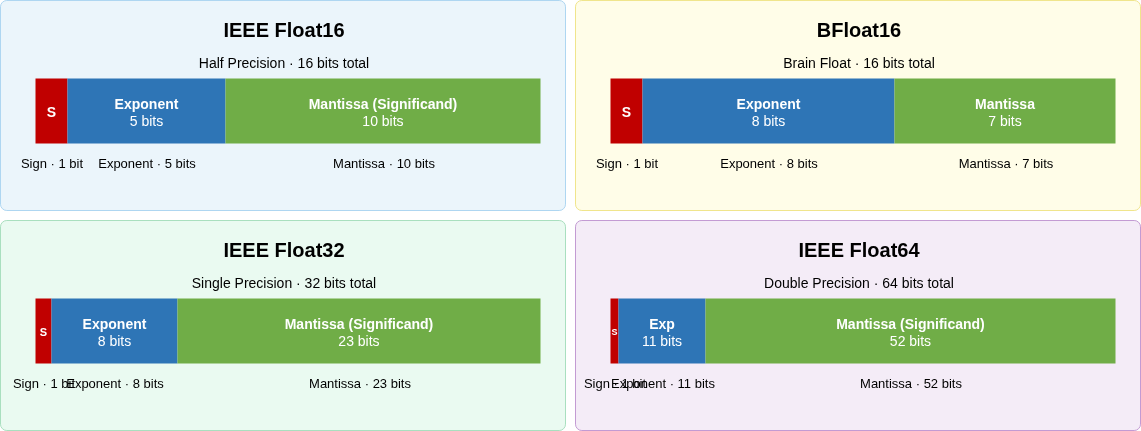

The diagram above was exported from draw.io. Its source (the exported page's mxGraphModel, read from the mxfile embedded in the PNG):
<mxGraphModel dx="1426" dy="960" grid="0" gridSize="10" guides="1" tooltips="1" connect="1" arrows="1" fold="1" page="1" pageScale="1" pageWidth="1169" pageHeight="500" math="0" shadow="0">
  <root>
    <mxCell id="0" />
    <mxCell id="1" parent="0" />
    <mxCell id="2" value="" style="rounded=1;whiteSpace=wrap;html=1;fillColor=#EBF5FB;strokeColor=#AED6F1;arcSize=3;" parent="1" vertex="1">
      <mxGeometry x="10" y="10" width="565" height="210" as="geometry" />
    </mxCell>
    <mxCell id="3" value="IEEE Float16" style="text;html=1;align=center;resizable=0;strokeColor=none;fillColor=none;fontSize=20;fontStyle=1;" parent="1" vertex="1">
      <mxGeometry x="10" y="20" width="565" height="35" as="geometry" />
    </mxCell>
    <mxCell id="4" value="Half Precision · 16 bits total" style="text;html=1;align=center;resizable=0;strokeColor=none;fillColor=none;fontSize=14;" parent="1" vertex="1">
      <mxGeometry x="10" y="57" width="565" height="25" as="geometry" />
    </mxCell>
    <mxCell id="5" value="S" style="rounded=0;whiteSpace=wrap;html=1;fillColor=#C00000;strokeColor=none;fontColor=#FFFFFF;fontSize=14;fontStyle=1;verticalAlign=middle;" parent="1" vertex="1">
      <mxGeometry x="45" y="88" width="32" height="65" as="geometry" />
    </mxCell>
    <mxCell id="6" value="&lt;b&gt;Exponent&lt;/b&gt;&lt;br/&gt;5 bits" style="rounded=0;whiteSpace=wrap;html=1;fillColor=#2E75B6;strokeColor=none;fontColor=#FFFFFF;fontSize=14;verticalAlign=middle;" parent="1" vertex="1">
      <mxGeometry x="77" y="88" width="158" height="65" as="geometry" />
    </mxCell>
    <mxCell id="7" value="&lt;b&gt;Mantissa (Significand)&lt;/b&gt;&lt;br/&gt;10 bits" style="rounded=0;whiteSpace=wrap;html=1;fillColor=#70AD47;strokeColor=none;fontColor=#FFFFFF;fontSize=14;verticalAlign=middle;" parent="1" vertex="1">
      <mxGeometry x="235" y="88" width="315" height="65" as="geometry" />
    </mxCell>
    <mxCell id="8" value="Sign · 1 bit" style="text;html=1;align=center;resizable=0;strokeColor=none;fillColor=none;fontSize=13;" parent="1" vertex="1">
      <mxGeometry x="45" y="158" width="32" height="20" as="geometry" />
    </mxCell>
    <mxCell id="9" value="Exponent · 5 bits" style="text;html=1;align=center;resizable=0;strokeColor=none;fillColor=none;fontSize=13;" parent="1" vertex="1">
      <mxGeometry x="77" y="158" width="158" height="20" as="geometry" />
    </mxCell>
    <mxCell id="10" value="Mantissa · 10 bits" style="text;html=1;align=center;resizable=0;strokeColor=none;fillColor=none;fontSize=13;" parent="1" vertex="1">
      <mxGeometry x="235" y="158" width="315" height="20" as="geometry" />
    </mxCell>
    <mxCell id="11" value="" style="rounded=1;whiteSpace=wrap;html=1;fillColor=#FFFDE8;strokeColor=#F0E58C;arcSize=3;" parent="1" vertex="1">
      <mxGeometry x="585" y="10" width="565" height="210" as="geometry" />
    </mxCell>
    <mxCell id="12" value="BFloat16" style="text;html=1;align=center;resizable=0;strokeColor=none;fillColor=none;fontSize=20;fontStyle=1;" parent="1" vertex="1">
      <mxGeometry x="585" y="20" width="565" height="35" as="geometry" />
    </mxCell>
    <mxCell id="13" value="Brain Float · 16 bits total" style="text;html=1;align=center;resizable=0;strokeColor=none;fillColor=none;fontSize=14;" parent="1" vertex="1">
      <mxGeometry x="585" y="57" width="565" height="25" as="geometry" />
    </mxCell>
    <mxCell id="14" value="S" style="rounded=0;whiteSpace=wrap;html=1;fillColor=#C00000;strokeColor=none;fontColor=#FFFFFF;fontSize=14;fontStyle=1;verticalAlign=middle;" parent="1" vertex="1">
      <mxGeometry x="620" y="88" width="32" height="65" as="geometry" />
    </mxCell>
    <mxCell id="15" value="&lt;b&gt;Exponent&lt;/b&gt;&lt;br/&gt;8 bits" style="rounded=0;whiteSpace=wrap;html=1;fillColor=#2E75B6;strokeColor=none;fontColor=#FFFFFF;fontSize=14;verticalAlign=middle;" parent="1" vertex="1">
      <mxGeometry x="652" y="88" width="252" height="65" as="geometry" />
    </mxCell>
    <mxCell id="16" value="&lt;b&gt;Mantissa&lt;/b&gt;&lt;br/&gt;7 bits" style="rounded=0;whiteSpace=wrap;html=1;fillColor=#70AD47;strokeColor=none;fontColor=#FFFFFF;fontSize=14;verticalAlign=middle;" parent="1" vertex="1">
      <mxGeometry x="904" y="88" width="221" height="65" as="geometry" />
    </mxCell>
    <mxCell id="17" value="Sign · 1 bit" style="text;html=1;align=center;resizable=0;strokeColor=none;fillColor=none;fontSize=13;" parent="1" vertex="1">
      <mxGeometry x="620" y="158" width="32" height="20" as="geometry" />
    </mxCell>
    <mxCell id="18" value="Exponent · 8 bits" style="text;html=1;align=center;resizable=0;strokeColor=none;fillColor=none;fontSize=13;" parent="1" vertex="1">
      <mxGeometry x="652" y="158" width="252" height="20" as="geometry" />
    </mxCell>
    <mxCell id="19" value="Mantissa · 7 bits" style="text;html=1;align=center;resizable=0;strokeColor=none;fillColor=none;fontSize=13;" parent="1" vertex="1">
      <mxGeometry x="904" y="158" width="221" height="20" as="geometry" />
    </mxCell>
    <mxCell id="20" value="" style="rounded=1;whiteSpace=wrap;html=1;fillColor=#EAFAF1;strokeColor=#A9DFBF;arcSize=3;" parent="1" vertex="1">
      <mxGeometry x="10" y="230" width="565" height="210" as="geometry" />
    </mxCell>
    <mxCell id="21" value="IEEE Float32" style="text;html=1;align=center;resizable=0;strokeColor=none;fillColor=none;fontSize=20;fontStyle=1;" parent="1" vertex="1">
      <mxGeometry x="10" y="240" width="565" height="35" as="geometry" />
    </mxCell>
    <mxCell id="22" value="Single Precision · 32 bits total" style="text;html=1;align=center;resizable=0;strokeColor=none;fillColor=none;fontSize=14;" parent="1" vertex="1">
      <mxGeometry x="10" y="277" width="565" height="25" as="geometry" />
    </mxCell>
    <mxCell id="23" value="S" style="rounded=0;whiteSpace=wrap;html=1;fillColor=#C00000;strokeColor=none;fontColor=#FFFFFF;fontSize=11;fontStyle=1;verticalAlign=middle;" parent="1" vertex="1">
      <mxGeometry x="45" y="308" width="16" height="65" as="geometry" />
    </mxCell>
    <mxCell id="24" value="&lt;b&gt;Exponent&lt;/b&gt;&lt;br/&gt;8 bits" style="rounded=0;whiteSpace=wrap;html=1;fillColor=#2E75B6;strokeColor=none;fontColor=#FFFFFF;fontSize=14;verticalAlign=middle;" parent="1" vertex="1">
      <mxGeometry x="61" y="308" width="126" height="65" as="geometry" />
    </mxCell>
    <mxCell id="25" value="&lt;b&gt;Mantissa (Significand)&lt;/b&gt;&lt;br/&gt;23 bits" style="rounded=0;whiteSpace=wrap;html=1;fillColor=#70AD47;strokeColor=none;fontColor=#FFFFFF;fontSize=14;verticalAlign=middle;" parent="1" vertex="1">
      <mxGeometry x="187" y="308" width="363" height="65" as="geometry" />
    </mxCell>
    <mxCell id="26" value="Sign · 1 bit" style="text;html=1;align=center;resizable=0;strokeColor=none;fillColor=none;fontSize=13;" parent="1" vertex="1">
      <mxGeometry x="45" y="378" width="16" height="20" as="geometry" />
    </mxCell>
    <mxCell id="27" value="Exponent · 8 bits" style="text;html=1;align=center;resizable=0;strokeColor=none;fillColor=none;fontSize=13;" parent="1" vertex="1">
      <mxGeometry x="61" y="378" width="126" height="20" as="geometry" />
    </mxCell>
    <mxCell id="28" value="Mantissa · 23 bits" style="text;html=1;align=center;resizable=0;strokeColor=none;fillColor=none;fontSize=13;" parent="1" vertex="1">
      <mxGeometry x="187" y="378" width="363" height="20" as="geometry" />
    </mxCell>
    <mxCell id="29" value="" style="rounded=1;whiteSpace=wrap;html=1;fillColor=#F4ECF7;strokeColor=#C39BD3;arcSize=3;" parent="1" vertex="1">
      <mxGeometry x="585" y="230" width="565" height="210" as="geometry" />
    </mxCell>
    <mxCell id="30" value="IEEE Float64" style="text;html=1;align=center;resizable=0;strokeColor=none;fillColor=none;fontSize=20;fontStyle=1;" parent="1" vertex="1">
      <mxGeometry x="585" y="240" width="565" height="35" as="geometry" />
    </mxCell>
    <mxCell id="31" value="Double Precision · 64 bits total" style="text;html=1;align=center;resizable=0;strokeColor=none;fillColor=none;fontSize=14;" parent="1" vertex="1">
      <mxGeometry x="585" y="277" width="565" height="25" as="geometry" />
    </mxCell>
    <mxCell id="32" value="S" style="rounded=0;whiteSpace=wrap;html=1;fillColor=#C00000;strokeColor=none;fontColor=#FFFFFF;fontSize=9;fontStyle=1;verticalAlign=middle;" parent="1" vertex="1">
      <mxGeometry x="620" y="308" width="8" height="65" as="geometry" />
    </mxCell>
    <mxCell id="33" value="&lt;b&gt;Exp&lt;/b&gt;&lt;br/&gt;11 bits" style="rounded=0;whiteSpace=wrap;html=1;fillColor=#2E75B6;strokeColor=none;fontColor=#FFFFFF;fontSize=14;verticalAlign=middle;" parent="1" vertex="1">
      <mxGeometry x="628" y="308" width="87" height="65" as="geometry" />
    </mxCell>
    <mxCell id="34" value="&lt;b&gt;Mantissa (Significand)&lt;/b&gt;&lt;br/&gt;52 bits" style="rounded=0;whiteSpace=wrap;html=1;fillColor=#70AD47;strokeColor=none;fontColor=#FFFFFF;fontSize=14;verticalAlign=middle;" parent="1" vertex="1">
      <mxGeometry x="715" y="308" width="410" height="65" as="geometry" />
    </mxCell>
    <mxCell id="35" value="Sign · 1 bit" style="text;html=1;align=center;resizable=0;strokeColor=none;fillColor=none;fontSize=13;" parent="1" vertex="1">
      <mxGeometry x="620" y="378" width="8" height="20" as="geometry" />
    </mxCell>
    <mxCell id="36" value="Exponent · 11 bits" style="text;html=1;align=center;resizable=0;strokeColor=none;fillColor=none;fontSize=13;" parent="1" vertex="1">
      <mxGeometry x="628" y="378" width="87" height="20" as="geometry" />
    </mxCell>
    <mxCell id="37" value="Mantissa · 52 bits" style="text;html=1;align=center;resizable=0;strokeColor=none;fillColor=none;fontSize=13;" parent="1" vertex="1">
      <mxGeometry x="715" y="378" width="410" height="20" as="geometry" />
    </mxCell>
  </root>
</mxGraphModel>